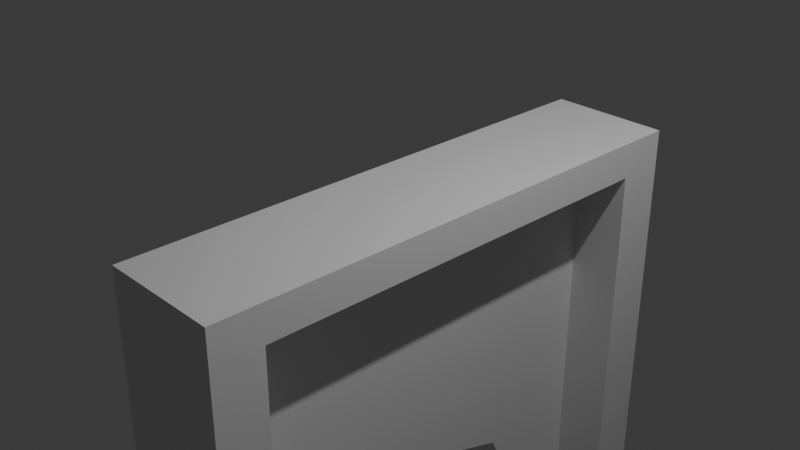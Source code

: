 # Source: arc.blend  (saved by Blender 4.4.32; exported with 4.5.12 LTS)
import bpy
from mathutils import Matrix  # noqa: F401  (used for matrix-valued properties, if any)

bpy.ops.wm.read_factory_settings(use_empty=True)
scene = bpy.context.scene
scene.name = 'Scene'

# ---- collections
col_collection = bpy.data.collections.new('Collection'); scene.collection.children.link(col_collection)

# ---- world
world_world = bpy.data.worlds.new('World'); scene.world = world_world
world_world.use_nodes = True; world_world.node_tree.nodes.clear()
_N = world_world.node_tree.nodes; _L = world_world.node_tree.links
n0 = _N.new('ShaderNodeOutputWorld'); n0.name = 'World Output'; n0.location = (300, 300)
n1 = _N.new('ShaderNodeBackground'); n1.name = 'Background'; n1.location = (10, 300)
n1.inputs[0].default_value = (0.05088, 0.05088, 0.05088, 1.0)
_L.new(n1.outputs[0], n0.inputs[0])
n0.is_active_output = True
world_world.color = (0.05088, 0.05088, 0.05088)
world_world.use_sun_shadow = False
world_world.sun_shadow_jitter_overblur = 0.0

# ---- cameras
cam_camera = bpy.data.cameras.new('Camera')
cam_camera.clip_end = 100.0
cam_camera.ortho_scale = 7.314

# ---- lights
light_light = bpy.data.lights.new('Light', 'POINT')
light_light.transmission_factor = 0.0
light_light.use_soft_falloff = False
light_light.energy = 1000.0
light_light.shadow_soft_size = 0.1
light_light.shadow_maximum_resolution = 0.006
light_light.use_absolute_resolution = True

# ---- meshes
me_cube_001 = bpy.data.meshes.new('Cube.001')
me_cube_001.from_pydata([(-0.3852, -2.444, -0.7677), (-0.3852, -2.444, 1.492), (0.3852, -2.444, -0.7677), (0.3852, -2.444, 1.492), (-0.3852, 0.0, -0.5078), (-0.3852, 0.0, 1.492), (0.3852, 0.0, -0.5078), (0.3852, 0.0, 1.492), (-0.3852, -1.162, -0.7755), (0.3852, -1.681, 1.492), (-0.3852, -1.681, 1.492), (0.3852, -1.162, -0.7755), (-0.3852, -2.444, 0.4922), (0.3852, -2.444, 0.4922), (0.3852, 0.0, 0.4922), (-0.3852, 0.0, 0.4922), (-0.3852, -1.681, 0.4922), (0.3852, -1.681, 0.4922), (-0.3852, -1.681, -1.648), (-0.3852, -2.444, -1.648), (0.3852, -2.444, -1.648), (0.3852, -1.681, -1.648), (-0.3852, -1.681, -6.442), (-0.3852, -2.444, -6.442), (0.3852, -2.444, -6.442), (0.3852, -1.681, -6.442), (-0.3852, 2.444, -0.7677), (-0.3852, 2.444, 1.492), (0.3852, 2.444, -0.7677), (0.3852, 2.444, 1.492), (-0.3852, 1.162, -0.7755), (0.3852, 1.681, 1.492), (-0.3852, 1.681, 1.492), (0.3852, 1.162, -0.7755), (-0.3852, 2.444, 0.4922), (0.3852, 2.444, 0.4922), (-0.3852, 1.681, 0.4922), (0.3852, 1.681, 0.4922), (-0.3852, 1.681, -1.648), (-0.3852, 2.444, -1.648), (0.3852, 2.444, -1.648), (0.3852, 1.681, -1.648), (-0.3852, 1.681, -6.442), (-0.3852, 2.444, -6.442), (0.3852, 2.444, -6.442), (0.3852, 1.681, -6.442), (-0.3852, -3.0, 0.4922), (-0.3852, -3.0, 1.492), (0.3852, -3.0, 0.4922), (0.3852, -3.0, -0.7677), (-0.3852, -3.0, -0.7677), (0.3852, -3.0, 1.492), (-0.3852, -3.0, -1.648), (0.3852, -3.0, -1.648), (-0.3852, -3.0, -6.442), (0.3852, -3.0, -6.442), (-0.3852, 3.0, 0.4922), (-0.3852, 3.0, 1.492), (0.3852, 3.0, 0.4922), (0.3852, 3.0, -0.7677), (-0.3852, 3.0, -0.7677), (0.3852, 3.0, 1.492), (-0.3852, 3.0, -1.648), (0.3852, 3.0, -1.648), (-0.3852, 3.0, -6.442), (0.3852, 3.0, -6.442), (0.3852, -1.681, 1.779), (0.3852, -2.444, 1.779), (-0.3852, -2.444, 1.779), (-0.3852, -1.681, 1.779), (-0.3852, 0.0, 1.779), (0.3852, 0.0, 1.779), (0.3852, -3.0, 1.779), (-0.3852, -3.0, 1.779), (0.3852, 1.681, 1.779), (0.3852, 2.444, 1.779), (-0.3852, 2.444, 1.779), (-0.3852, 1.681, 1.779), (0.3852, 3.0, 1.779), (-0.3852, 3.0, 1.779), (1.0, -1.681, 1.492), (1.0, -2.444, 1.492), (1.0, -2.444, 0.4922), (1.0, -2.444, -0.7677), (1.0, -2.444, -1.648), (1.0, -3.0, -1.648), (1.0, -3.0, 1.779), (1.0, -3.0, 1.492), (1.0, -2.444, 1.779), (1.0, 0.0, 1.492), (1.0, -2.444, -6.442), (1.0, 1.681, 1.492), (1.0, 2.444, 1.492), (1.0, 2.444, 0.4922), (1.0, 2.444, -0.7677), (1.0, 2.444, -6.442), (1.0, 3.0, -6.442), (1.0, 2.444, -1.648), (1.0, -3.0, 0.4922), (1.0, -3.0, -0.7677), (1.0, -3.0, -6.442), (1.0, 3.0, 0.4922), (1.0, 3.0, -0.7677), (1.0, 3.0, 1.492), (1.0, 3.0, -1.648), (1.0, -1.681, 1.779), (1.0, 0.0, 1.779), (1.0, 1.681, 1.779), (1.0, 2.444, 1.779), (1.0, 3.0, 1.779)], [], [(17, 9, 3, 13), (23, 24, 55, 54), (74, 71, 106, 107), (32, 5, 70, 77), (16, 10, 5, 15), (12, 1, 10, 16), (57, 27, 76, 79), (4, 6, 11, 8), (14, 7, 9, 17), (6, 14, 17, 11), (0, 12, 16, 8), (8, 16, 15, 4), (24, 20, 84, 90), (11, 17, 13, 2), (18, 21, 25, 22), (11, 2, 20, 21), (0, 8, 18, 19), (8, 11, 21, 18), (22, 25, 24, 23), (61, 57, 79, 78), (21, 20, 24, 25), (19, 18, 22, 23), (37, 35, 29, 31), (58, 61, 103, 101), (72, 51, 87, 86), (49, 53, 85, 99), (36, 15, 5, 32), (34, 36, 32, 27), (10, 1, 68, 69), (4, 30, 33, 6), (14, 37, 31, 7), (6, 33, 37, 14), (26, 30, 36, 34), (30, 4, 15, 36), (2, 13, 82, 83), (33, 28, 35, 37), (38, 42, 45, 41), (33, 41, 40, 28), (26, 39, 38, 30), (30, 38, 41, 33), (42, 43, 44, 45), (26, 34, 56, 60), (41, 45, 44, 40), (39, 43, 42, 38), (48, 51, 47, 46), (49, 50, 52, 53), (49, 48, 46, 50), (53, 52, 54, 55), (75, 74, 107, 108), (12, 0, 50, 46), (7, 31, 91, 89), (19, 23, 54, 52), (1, 12, 46, 47), (0, 19, 52, 50), (58, 56, 57, 61), (59, 63, 62, 60), (59, 60, 56, 58), (63, 65, 64, 62), (3, 9, 80, 81), (44, 43, 64, 65), (34, 27, 57, 56), (43, 39, 62, 64), (5, 10, 69, 70), (39, 26, 60, 62), (66, 69, 68, 67), (71, 70, 69, 66), (67, 68, 73, 72), (74, 75, 76, 77), (71, 74, 77, 70), (76, 75, 78, 79), (59, 58, 101, 102), (47, 51, 72, 73), (1, 47, 73, 68), (67, 72, 86, 88), (61, 78, 109, 103), (27, 32, 77, 76), (9, 7, 89, 80), (65, 63, 104, 96), (84, 83, 99, 85), (90, 84, 85, 100), (93, 94, 102, 101), (94, 97, 104, 102), (87, 81, 88, 86), (97, 95, 96, 104), (83, 82, 98, 99), (82, 81, 87, 98), (92, 93, 101, 103), (81, 80, 105, 88), (89, 91, 107, 106), (91, 92, 108, 107), (80, 89, 106, 105), (92, 103, 109, 108), (53, 55, 100, 85), (40, 44, 95, 97), (55, 24, 90, 100), (66, 67, 88, 105), (13, 3, 81, 82), (48, 49, 99, 98), (31, 29, 92, 91), (20, 2, 83, 84), (63, 59, 102, 104), (35, 28, 94, 93), (28, 40, 97, 94), (29, 35, 93, 92), (44, 65, 96, 95), (78, 75, 108, 109), (71, 66, 105, 106), (51, 48, 98, 87)])
_uv = me_cube_001.uv_layers.new(name='UVMap')
_uv.uv.foreach_set('vector', [0.5, 0.6875, 0.625, 0.6875, 0.625, 0.75, 0.5, 0.75, 0.125, 0.75, 0.375, 0.75, 0.375, 0.75, 0.125, 0.75, 0.625, 0.6875, 0.625, 0.625, 0.625, 0.625, 0.625, 0.6875, 0.625, 0.0625, 0.625, 0.125, 0.625, 0.125, 0.625, 0.0625, 0.5, 0.0625, 0.625, 0.0625, 0.625, 0.125, 0.5, 0.125, 0.5, 0.0, 0.625, 0.0, 0.625, 0.0625, 0.5, 0.0625, 0.625, 0.0, 0.625, 0.0, 0.625, 0.0, 0.625, 0.0, 0.125, 0.625, 0.375, 0.625, 0.375, 0.6875, 0.125, 0.6875, 0.5, 0.625, 0.625, 0.625, 0.625, 0.6875, 0.5, 0.6875, 0.375, 0.625, 0.5, 0.625, 0.5, 0.6875, 0.375, 0.6875, 0.375, 0.0, 0.5, 0.0, 0.5, 0.0625, 0.375, 0.0625, 0.375, 0.0625, 0.5, 0.0625, 0.5, 0.125, 0.375, 0.125, 0.375, 0.75, 0.375, 0.75, 0.375, 0.75, 0.375, 0.75, 0.375, 0.6875, 0.5, 0.6875, 0.5, 0.75, 0.375, 0.75, 0.125, 0.6875, 0.375, 0.6875, 0.375, 0.6875, 0.125, 0.6875, 0.375, 0.6875, 0.375, 0.75, 0.375, 0.75, 0.375, 0.6875, 0.375, 0.0, 0.375, 0.0625, 0.375, 0.0625, 0.375, 0.0, 0.125, 0.6875, 0.375, 0.6875, 0.375, 0.6875, 0.125, 0.6875, 0.125, 0.6875, 0.375, 0.6875, 0.375, 0.75, 0.125, 0.75, 0.625, 0.75, 0.625, 1.0, 0.625, 1.0, 0.625, 0.75, 0.375, 0.6875, 0.375, 0.75, 0.375, 0.75, 0.375, 0.6875, 0.375, 0.0, 0.375, 0.0625, 0.375, 0.0625, 0.375, 0.0, 0.5, 0.6875, 0.5, 0.75, 0.625, 0.75, 0.625, 0.6875, 0.5, 0.75, 0.625, 0.75, 0.625, 0.75, 0.5, 0.75, 0.625, 0.75, 0.625, 0.75, 0.625, 0.75, 0.625, 0.75, 0.375, 0.75, 0.375, 0.75, 0.375, 0.75, 0.375, 0.75, 0.5, 0.0625, 0.5, 0.125, 0.625, 0.125, 0.625, 0.0625, 0.5, 0.0, 0.5, 0.0625, 0.625, 0.0625, 0.625, 0.0, 0.625, 0.0625, 0.625, 0.0, 0.625, 0.0, 0.625, 0.0625, 0.125, 0.625, 0.125, 0.6875, 0.375, 0.6875, 0.375, 0.625, 0.5, 0.625, 0.5, 0.6875, 0.625, 0.6875, 0.625, 0.625, 0.375, 0.625, 0.375, 0.6875, 0.5, 0.6875, 0.5, 0.625, 0.375, 0.0, 0.375, 0.0625, 0.5, 0.0625, 0.5, 0.0, 0.375, 0.0625, 0.375, 0.125, 0.5, 0.125, 0.5, 0.0625, 0.375, 0.75, 0.5, 0.75, 0.5, 0.75, 0.375, 0.75, 0.375, 0.6875, 0.375, 0.75, 0.5, 0.75, 0.5, 0.6875, 0.125, 0.6875, 0.125, 0.6875, 0.375, 0.6875, 0.375, 0.6875, 0.375, 0.6875, 0.375, 0.6875, 0.375, 0.75, 0.375, 0.75, 0.375, 0.0, 0.375, 0.0, 0.375, 0.0625, 0.375, 0.0625, 0.125, 0.6875, 0.125, 0.6875, 0.375, 0.6875, 0.375, 0.6875, 0.125, 0.6875, 0.125, 0.75, 0.375, 0.75, 0.375, 0.6875, 0.375, 0.0, 0.5, 0.0, 0.5, 0.0, 0.375, 0.0, 0.375, 0.6875, 0.375, 0.6875, 0.375, 0.75, 0.375, 0.75, 0.375, 0.0, 0.375, 0.0, 0.375, 0.0625, 0.375, 0.0625, 0.5, 0.75, 0.625, 0.75, 0.625, 1.0, 0.5, 1.0, 0.375, 0.75, 0.375, 1.0, 0.375, 1.0, 0.375, 0.75, 0.375, 0.75, 0.5, 0.75, 0.5, 1.0, 0.375, 1.0, 0.375, 0.75, 0.375, 1.0, 0.375, 1.0, 0.375, 0.75, 0.625, 0.75, 0.625, 0.6875, 0.625, 0.6875, 0.625, 0.75, 0.5, 0.0, 0.375, 0.0, 0.375, 0.0, 0.5, 0.0, 0.625, 0.625, 0.625, 0.6875, 0.625, 0.6875, 0.625, 0.625, 0.375, 0.0, 0.375, 0.0, 0.375, 0.0, 0.375, 0.0, 0.625, 0.0, 0.5, 0.0, 0.5, 0.0, 0.625, 0.0, 0.375, 0.0, 0.375, 0.0, 0.375, 0.0, 0.375, 0.0, 0.5, 0.75, 0.5, 1.0, 0.625, 1.0, 0.625, 0.75, 0.375, 0.75, 0.375, 0.75, 0.375, 1.0, 0.375, 1.0, 0.375, 0.75, 0.375, 1.0, 0.5, 1.0, 0.5, 0.75, 0.375, 0.75, 0.375, 0.75, 0.375, 1.0, 0.375, 1.0, 0.625, 0.75, 0.625, 0.6875, 0.625, 0.6875, 0.625, 0.75, 0.375, 0.75, 0.125, 0.75, 0.125, 0.75, 0.375, 0.75, 0.5, 0.0, 0.625, 0.0, 0.625, 0.0, 0.5, 0.0, 0.375, 0.0, 0.375, 0.0, 0.375, 0.0, 0.375, 0.0, 0.625, 0.125, 0.625, 0.0625, 0.625, 0.0625, 0.625, 0.125, 0.375, 0.0, 0.375, 0.0, 0.375, 0.0, 0.375, 0.0, 0.625, 0.6875, 0.875, 0.6875, 0.875, 0.75, 0.625, 0.75, 0.625, 0.625, 0.875, 0.625, 0.875, 0.6875, 0.625, 0.6875, 0.625, 0.75, 0.875, 0.75, 0.875, 0.75, 0.625, 0.75, 0.625, 0.6875, 0.625, 0.75, 0.875, 0.75, 0.875, 0.6875, 0.625, 0.625, 0.625, 0.6875, 0.875, 0.6875, 0.875, 0.625, 0.875, 0.75, 0.625, 0.75, 0.625, 0.75, 0.875, 0.75, 0.375, 0.75, 0.5, 0.75, 0.5, 0.75, 0.375, 0.75, 0.625, 1.0, 0.625, 0.75, 0.625, 0.75, 0.625, 1.0, 0.625, 0.0, 0.625, 0.0, 0.625, 0.0, 0.625, 0.0, 0.625, 0.75, 0.625, 0.75, 0.625, 0.75, 0.625, 0.75, 0.625, 0.75, 0.625, 0.75, 0.625, 0.75, 0.625, 0.75, 0.625, 0.0, 0.625, 0.0625, 0.625, 0.0625, 0.625, 0.0, 0.625, 0.6875, 0.625, 0.625, 0.625, 0.625, 0.625, 0.6875, 0.375, 0.75, 0.375, 0.75, 0.375, 0.75, 0.375, 0.75, 0.375, 0.75, 0.375, 0.75, 0.375, 0.75, 0.375, 0.75, 0.375, 0.75, 0.375, 0.75, 0.375, 0.75, 0.375, 0.75, 0.5, 0.75, 0.375, 0.75, 0.375, 0.75, 0.5, 0.75, 0.375, 0.75, 0.375, 0.75, 0.375, 0.75, 0.375, 0.75, 0.625, 0.75, 0.625, 0.75, 0.625, 0.75, 0.625, 0.75, 0.375, 0.75, 0.375, 0.75, 0.375, 0.75, 0.375, 0.75, 0.375, 0.75, 0.5, 0.75, 0.5, 0.75, 0.375, 0.75, 0.5, 0.75, 0.625, 0.75, 0.625, 0.75, 0.5, 0.75, 0.625, 0.75, 0.5, 0.75, 0.5, 0.75, 0.625, 0.75, 0.625, 0.75, 0.625, 0.6875, 0.625, 0.6875, 0.625, 0.75, 0.625, 0.625, 0.625, 0.6875, 0.625, 0.6875, 0.625, 0.625, 0.625, 0.6875, 0.625, 0.75, 0.625, 0.75, 0.625, 0.6875, 0.625, 0.6875, 0.625, 0.625, 0.625, 0.625, 0.625, 0.6875, 0.625, 0.75, 0.625, 0.75, 0.625, 0.75, 0.625, 0.75, 0.375, 0.75, 0.375, 0.75, 0.375, 0.75, 0.375, 0.75, 0.375, 0.75, 0.375, 0.75, 0.375, 0.75, 0.375, 0.75, 0.375, 0.75, 0.375, 0.75, 0.375, 0.75, 0.375, 0.75, 0.625, 0.6875, 0.625, 0.75, 0.625, 0.75, 0.625, 0.6875, 0.5, 0.75, 0.625, 0.75, 0.625, 0.75, 0.5, 0.75, 0.5, 0.75, 0.375, 0.75, 0.375, 0.75, 0.5, 0.75, 0.625, 0.6875, 0.625, 0.75, 0.625, 0.75, 0.625, 0.6875, 0.375, 0.75, 0.375, 0.75, 0.375, 0.75, 0.375, 0.75, 0.375, 0.75, 0.375, 0.75, 0.375, 0.75, 0.375, 0.75, 0.5, 0.75, 0.375, 0.75, 0.375, 0.75, 0.5, 0.75, 0.375, 0.75, 0.375, 0.75, 0.375, 0.75, 0.375, 0.75, 0.625, 0.75, 0.5, 0.75, 0.5, 0.75, 0.625, 0.75, 0.375, 0.75, 0.375, 0.75, 0.375, 0.75, 0.375, 0.75, 0.625, 0.75, 0.625, 0.75, 0.625, 0.75, 0.625, 0.75, 0.625, 0.625, 0.625, 0.6875, 0.625, 0.6875, 0.625, 0.625, 0.625, 0.75, 0.5, 0.75, 0.5, 0.75, 0.625, 0.75])
me_cube_001.update()

# ---- objects
ob_light = bpy.data.objects.new('Light', light_light)
ob_camera = bpy.data.objects.new('Camera', cam_camera)
ob_cube = bpy.data.objects.new('Cube', me_cube_001)

# ---- transforms, parenting, visibility, modifiers, constraints
ob_light.location = (4.076, 1.005, 6.87)
ob_light.rotation_euler = (0.6503, 0.05522, 1.866)
ob_light.scale = (1.002, 1.173, 1.284)
ob_light.lock_rotations_4d = False
ob_light.empty_display_type = 'ARROWS'
ob_light.color = (0.0, 0.0, 0.0, 0.0)
ob_light.lineart.crease_threshold = 0.0
ob_camera.location = (7.359, -6.926, 5.525)
ob_camera.rotation_euler = (1.109, 0.0, 0.8149)
ob_camera.scale = (1.0, 1.35, 1.097)
ob_camera.lock_rotations_4d = False
ob_camera.empty_display_type = 'ARROWS'
ob_camera.color = (0.0, 0.0, 0.0, 0.0)
ob_camera.display_type = 'WIRE'
ob_camera.lineart.crease_threshold = 0.0
ob_cube.location = (0.0, 0.0, -1.533)
ob_cube.scale = (1.0, 1.0, 1.423)

# ---- collection membership
col_collection.objects.link(ob_light)
col_collection.objects.link(ob_camera)
col_collection.objects.link(ob_cube)

# ---- scene / render settings (as saved in the file)
scene.camera = ob_camera
scene.frame_start = 1; scene.frame_end = 250; scene.frame_set(1)
scene.render.engine = 'BLENDER_EEVEE_NEXT'
bpy.context.view_layer.update()
